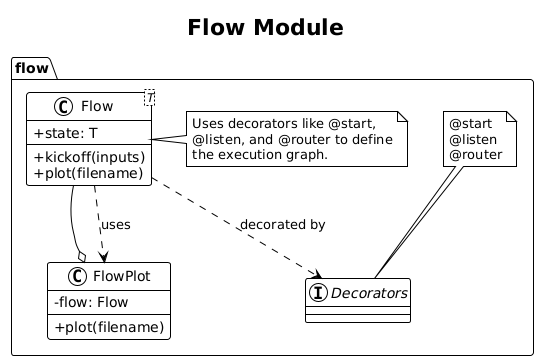

The diagram above was rendered by PlantUML. Its source (embedded in the PNG):
@startuml
!theme plain
skinparam classAttributeIconSize 0
title Flow Module

package "flow" {
  class Flow<T> {
    + state: T
    + kickoff(inputs)
    + plot(filename)
  }
  note right of Flow
    Uses decorators like @start,
    @listen, and @router to define
    the execution graph.
  end note

  class FlowPlot {
    - flow: Flow
    + plot(filename)
  }

  interface "Decorators" as Decorators
  note top of Decorators
@start
@listen
@router
  end note
}

FlowPlot o-- Flow
Flow ..> Decorators : decorated by
Flow ..> FlowPlot : uses
@enduml